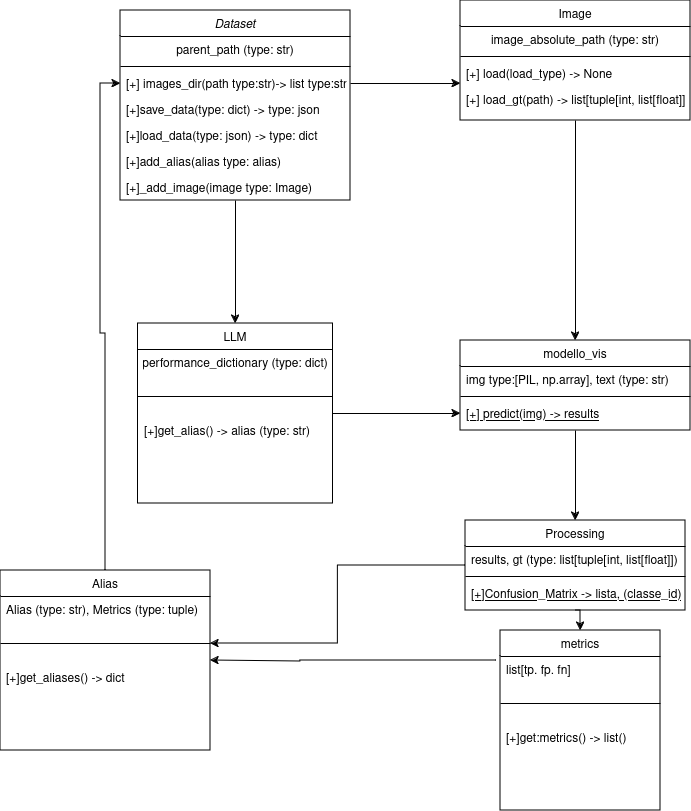

The diagram above was exported from draw.io. Its source (the exported page's mxGraphModel, read from the mxfile embedded in the PNG):
<mxGraphModel dx="1390" dy="725" grid="1" gridSize="10" guides="1" tooltips="1" connect="1" arrows="1" fold="1" page="1" pageScale="1" pageWidth="827" pageHeight="1169" math="0" shadow="0">
  <root>
    <mxCell id="WIyWlLk6GJQsqaUBKTNV-0" />
    <mxCell id="WIyWlLk6GJQsqaUBKTNV-1" parent="WIyWlLk6GJQsqaUBKTNV-0" />
    <mxCell id="gMzkLpTes28zvtLwv_WA-33" style="edgeStyle=orthogonalEdgeStyle;rounded=0;orthogonalLoop=1;jettySize=auto;html=1;entryX=0.5;entryY=0;entryDx=0;entryDy=0;" parent="WIyWlLk6GJQsqaUBKTNV-1" source="zkfFHV4jXpPFQw0GAbJ--0" target="gMzkLpTes28zvtLwv_WA-13" edge="1">
      <mxGeometry relative="1" as="geometry" />
    </mxCell>
    <mxCell id="zkfFHV4jXpPFQw0GAbJ--0" value="Dataset" style="swimlane;fontStyle=2;align=center;verticalAlign=top;childLayout=stackLayout;horizontal=1;startSize=26;horizontalStack=0;resizeParent=1;resizeLast=0;collapsible=1;marginBottom=0;rounded=0;shadow=0;strokeWidth=1;" parent="WIyWlLk6GJQsqaUBKTNV-1" vertex="1">
      <mxGeometry x="220" y="120" width="230" height="190" as="geometry">
        <mxRectangle x="230" y="140" width="160" height="26" as="alternateBounds" />
      </mxGeometry>
    </mxCell>
    <mxCell id="zkfFHV4jXpPFQw0GAbJ--2" value="parent_path (type: str)" style="text;align=center;verticalAlign=top;spacingLeft=4;spacingRight=4;overflow=hidden;rotatable=0;points=[[0,0.5],[1,0.5]];portConstraint=eastwest;rounded=0;shadow=0;html=0;" parent="zkfFHV4jXpPFQw0GAbJ--0" vertex="1">
      <mxGeometry y="26" width="230" height="26" as="geometry" />
    </mxCell>
    <mxCell id="zkfFHV4jXpPFQw0GAbJ--4" value="" style="line;html=1;strokeWidth=1;align=left;verticalAlign=middle;spacingTop=-1;spacingLeft=3;spacingRight=3;rotatable=0;labelPosition=right;points=[];portConstraint=eastwest;" parent="zkfFHV4jXpPFQw0GAbJ--0" vertex="1">
      <mxGeometry y="52" width="230" height="8" as="geometry" />
    </mxCell>
    <mxCell id="zkfFHV4jXpPFQw0GAbJ--5" value="[+] images_dir(path type:str)-&gt; list type:str" style="text;align=left;verticalAlign=top;spacingLeft=4;spacingRight=4;overflow=hidden;rotatable=0;points=[[0,0.5],[1,0.5]];portConstraint=eastwest;" parent="zkfFHV4jXpPFQw0GAbJ--0" vertex="1">
      <mxGeometry y="60" width="230" height="26" as="geometry" />
    </mxCell>
    <mxCell id="gMzkLpTes28zvtLwv_WA-5" value="[+]save_data(type: dict) -&gt; type: json" style="text;align=left;verticalAlign=top;spacingLeft=4;spacingRight=4;overflow=hidden;rotatable=0;points=[[0,0.5],[1,0.5]];portConstraint=eastwest;" parent="zkfFHV4jXpPFQw0GAbJ--0" vertex="1">
      <mxGeometry y="86" width="230" height="26" as="geometry" />
    </mxCell>
    <mxCell id="-6vVQxqYznfHwl8LPiv8-17" value="[+]load_data(type: json) -&gt; type: dict" style="text;align=left;verticalAlign=top;spacingLeft=4;spacingRight=4;overflow=hidden;rotatable=0;points=[[0,0.5],[1,0.5]];portConstraint=eastwest;" parent="zkfFHV4jXpPFQw0GAbJ--0" vertex="1">
      <mxGeometry y="112" width="230" height="26" as="geometry" />
    </mxCell>
    <mxCell id="gMzkLpTes28zvtLwv_WA-7" value="[+]add_alias(alias type: alias)" style="text;align=left;verticalAlign=top;spacingLeft=4;spacingRight=4;overflow=hidden;rotatable=0;points=[[0,0.5],[1,0.5]];portConstraint=eastwest;" parent="zkfFHV4jXpPFQw0GAbJ--0" vertex="1">
      <mxGeometry y="138" width="230" height="26" as="geometry" />
    </mxCell>
    <mxCell id="JivxwHCht0SdfE3d05JT-1" value="[+]_add_image(image type: Image)" style="text;align=left;verticalAlign=top;spacingLeft=4;spacingRight=4;overflow=hidden;rotatable=0;points=[[0,0.5],[1,0.5]];portConstraint=eastwest;" vertex="1" parent="zkfFHV4jXpPFQw0GAbJ--0">
      <mxGeometry y="164" width="230" height="26" as="geometry" />
    </mxCell>
    <mxCell id="-6vVQxqYznfHwl8LPiv8-10" value="" style="edgeStyle=orthogonalEdgeStyle;rounded=0;orthogonalLoop=1;jettySize=auto;html=1;" parent="WIyWlLk6GJQsqaUBKTNV-1" source="zkfFHV4jXpPFQw0GAbJ--6" target="-6vVQxqYznfHwl8LPiv8-6" edge="1">
      <mxGeometry relative="1" as="geometry" />
    </mxCell>
    <mxCell id="zkfFHV4jXpPFQw0GAbJ--6" value="modello_vis" style="swimlane;fontStyle=0;align=center;verticalAlign=top;childLayout=stackLayout;horizontal=1;startSize=26;horizontalStack=0;resizeParent=1;resizeLast=0;collapsible=1;marginBottom=0;rounded=0;shadow=0;strokeWidth=1;" parent="WIyWlLk6GJQsqaUBKTNV-1" vertex="1">
      <mxGeometry x="560" y="450" width="230" height="90" as="geometry">
        <mxRectangle x="130" y="380" width="160" height="26" as="alternateBounds" />
      </mxGeometry>
    </mxCell>
    <mxCell id="zkfFHV4jXpPFQw0GAbJ--7" value="img type:[PIL, np.array], text (type: str) " style="text;align=left;verticalAlign=top;spacingLeft=4;spacingRight=4;overflow=hidden;rotatable=0;points=[[0,0.5],[1,0.5]];portConstraint=eastwest;" parent="zkfFHV4jXpPFQw0GAbJ--6" vertex="1">
      <mxGeometry y="26" width="230" height="26" as="geometry" />
    </mxCell>
    <mxCell id="zkfFHV4jXpPFQw0GAbJ--9" value="" style="line;html=1;strokeWidth=1;align=left;verticalAlign=middle;spacingTop=-1;spacingLeft=3;spacingRight=3;rotatable=0;labelPosition=right;points=[];portConstraint=eastwest;" parent="zkfFHV4jXpPFQw0GAbJ--6" vertex="1">
      <mxGeometry y="52" width="230" height="8" as="geometry" />
    </mxCell>
    <mxCell id="zkfFHV4jXpPFQw0GAbJ--10" value="[+] predict(img) -&gt; results&#10;" style="text;align=left;verticalAlign=top;spacingLeft=4;spacingRight=4;overflow=hidden;rotatable=0;points=[[0,0.5],[1,0.5]];portConstraint=eastwest;fontStyle=4" parent="zkfFHV4jXpPFQw0GAbJ--6" vertex="1">
      <mxGeometry y="60" width="230" height="26" as="geometry" />
    </mxCell>
    <mxCell id="zkfFHV4jXpPFQw0GAbJ--13" value="metrics" style="swimlane;fontStyle=0;align=center;verticalAlign=top;childLayout=stackLayout;horizontal=1;startSize=26;horizontalStack=0;resizeParent=1;resizeLast=0;collapsible=1;marginBottom=0;rounded=0;shadow=0;strokeWidth=1;" parent="WIyWlLk6GJQsqaUBKTNV-1" vertex="1">
      <mxGeometry x="600" y="740" width="160" height="180" as="geometry">
        <mxRectangle x="340" y="380" width="170" height="26" as="alternateBounds" />
      </mxGeometry>
    </mxCell>
    <mxCell id="zkfFHV4jXpPFQw0GAbJ--14" value="list[tp. fp. fn]" style="text;align=left;verticalAlign=top;spacingLeft=4;spacingRight=4;overflow=hidden;rotatable=0;points=[[0,0.5],[1,0.5]];portConstraint=eastwest;" parent="zkfFHV4jXpPFQw0GAbJ--13" vertex="1">
      <mxGeometry y="26" width="160" height="26" as="geometry" />
    </mxCell>
    <mxCell id="zkfFHV4jXpPFQw0GAbJ--15" value="" style="line;html=1;strokeWidth=1;align=left;verticalAlign=middle;spacingTop=-1;spacingLeft=3;spacingRight=3;rotatable=0;labelPosition=right;points=[];portConstraint=eastwest;" parent="zkfFHV4jXpPFQw0GAbJ--13" vertex="1">
      <mxGeometry y="52" width="160" height="42" as="geometry" />
    </mxCell>
    <mxCell id="gMzkLpTes28zvtLwv_WA-12" value="[+]get:metrics() -&amp;gt; list()" style="text;strokeColor=none;fillColor=none;align=left;verticalAlign=middle;spacingLeft=4;spacingRight=4;overflow=hidden;points=[[0,0.5],[1,0.5]];portConstraint=eastwest;rotatable=0;whiteSpace=wrap;html=1;" parent="zkfFHV4jXpPFQw0GAbJ--13" vertex="1">
      <mxGeometry y="94" width="160" height="30" as="geometry" />
    </mxCell>
    <mxCell id="gMzkLpTes28zvtLwv_WA-4" style="edgeStyle=orthogonalEdgeStyle;rounded=0;orthogonalLoop=1;jettySize=auto;html=1;exitX=0.5;exitY=1;exitDx=0;exitDy=0;" parent="WIyWlLk6GJQsqaUBKTNV-1" source="zkfFHV4jXpPFQw0GAbJ--17" target="zkfFHV4jXpPFQw0GAbJ--6" edge="1">
      <mxGeometry relative="1" as="geometry" />
    </mxCell>
    <mxCell id="zkfFHV4jXpPFQw0GAbJ--17" value="Image" style="swimlane;fontStyle=0;align=center;verticalAlign=top;childLayout=stackLayout;horizontal=1;startSize=26;horizontalStack=0;resizeParent=1;resizeLast=0;collapsible=1;marginBottom=0;rounded=0;shadow=0;strokeWidth=1;" parent="WIyWlLk6GJQsqaUBKTNV-1" vertex="1">
      <mxGeometry x="560" y="110" width="230" height="120" as="geometry">
        <mxRectangle x="550" y="140" width="160" height="26" as="alternateBounds" />
      </mxGeometry>
    </mxCell>
    <mxCell id="zkfFHV4jXpPFQw0GAbJ--18" value="image_absolute_path (type: str)" style="text;align=center;verticalAlign=top;spacingLeft=4;spacingRight=4;overflow=hidden;rotatable=0;points=[[0,0.5],[1,0.5]];portConstraint=eastwest;" parent="zkfFHV4jXpPFQw0GAbJ--17" vertex="1">
      <mxGeometry y="26" width="230" height="26" as="geometry" />
    </mxCell>
    <mxCell id="zkfFHV4jXpPFQw0GAbJ--23" value="" style="line;html=1;strokeWidth=1;align=left;verticalAlign=middle;spacingTop=-1;spacingLeft=3;spacingRight=3;rotatable=0;labelPosition=right;points=[];portConstraint=eastwest;" parent="zkfFHV4jXpPFQw0GAbJ--17" vertex="1">
      <mxGeometry y="52" width="230" height="8" as="geometry" />
    </mxCell>
    <mxCell id="zkfFHV4jXpPFQw0GAbJ--24" value="[+] load(load_type) -&gt; None" style="text;align=left;verticalAlign=top;spacingLeft=4;spacingRight=4;overflow=hidden;rotatable=0;points=[[0,0.5],[1,0.5]];portConstraint=eastwest;" parent="zkfFHV4jXpPFQw0GAbJ--17" vertex="1">
      <mxGeometry y="60" width="230" height="26" as="geometry" />
    </mxCell>
    <mxCell id="gMzkLpTes28zvtLwv_WA-0" value="[+] load_gt(path) -&gt; list[tuple[int, list[float]]" style="text;align=left;verticalAlign=top;spacingLeft=4;spacingRight=4;overflow=hidden;rotatable=0;points=[[0,0.5],[1,0.5]];portConstraint=eastwest;" parent="zkfFHV4jXpPFQw0GAbJ--17" vertex="1">
      <mxGeometry y="86" width="230" height="26" as="geometry" />
    </mxCell>
    <mxCell id="gMzkLpTes28zvtLwv_WA-25" style="edgeStyle=orthogonalEdgeStyle;rounded=0;orthogonalLoop=1;jettySize=auto;html=1;entryX=0;entryY=0.5;entryDx=0;entryDy=0;" parent="WIyWlLk6GJQsqaUBKTNV-1" source="gMzkLpTes28zvtLwv_WA-13" target="zkfFHV4jXpPFQw0GAbJ--10" edge="1">
      <mxGeometry relative="1" as="geometry" />
    </mxCell>
    <mxCell id="gMzkLpTes28zvtLwv_WA-13" value="LLM" style="swimlane;fontStyle=0;align=center;verticalAlign=top;childLayout=stackLayout;horizontal=1;startSize=26;horizontalStack=0;resizeParent=1;resizeLast=0;collapsible=1;marginBottom=0;rounded=0;shadow=0;strokeWidth=1;" parent="WIyWlLk6GJQsqaUBKTNV-1" vertex="1">
      <mxGeometry x="237.5" y="433" width="195" height="180" as="geometry">
        <mxRectangle x="340" y="380" width="170" height="26" as="alternateBounds" />
      </mxGeometry>
    </mxCell>
    <mxCell id="gMzkLpTes28zvtLwv_WA-14" value="performance_dictionary (type: dict)" style="text;align=center;verticalAlign=top;spacingLeft=4;spacingRight=4;overflow=hidden;rotatable=0;points=[[0,0.5],[1,0.5]];portConstraint=eastwest;" parent="gMzkLpTes28zvtLwv_WA-13" vertex="1">
      <mxGeometry y="26" width="195" height="26" as="geometry" />
    </mxCell>
    <mxCell id="gMzkLpTes28zvtLwv_WA-15" value="" style="line;html=1;strokeWidth=1;align=left;verticalAlign=middle;spacingTop=-1;spacingLeft=3;spacingRight=3;rotatable=0;labelPosition=right;points=[];portConstraint=eastwest;" parent="gMzkLpTes28zvtLwv_WA-13" vertex="1">
      <mxGeometry y="52" width="195" height="42" as="geometry" />
    </mxCell>
    <mxCell id="gMzkLpTes28zvtLwv_WA-16" value="[+]get_alias() -&amp;gt; alias (type: str)" style="text;strokeColor=none;fillColor=none;align=left;verticalAlign=middle;spacingLeft=4;spacingRight=4;overflow=hidden;points=[[0,0.5],[1,0.5]];portConstraint=eastwest;rotatable=0;whiteSpace=wrap;html=1;" parent="gMzkLpTes28zvtLwv_WA-13" vertex="1">
      <mxGeometry y="94" width="195" height="30" as="geometry" />
    </mxCell>
    <mxCell id="gMzkLpTes28zvtLwv_WA-32" style="edgeStyle=orthogonalEdgeStyle;rounded=0;orthogonalLoop=1;jettySize=auto;html=1;entryX=0;entryY=0.5;entryDx=0;entryDy=0;" parent="WIyWlLk6GJQsqaUBKTNV-1" source="gMzkLpTes28zvtLwv_WA-18" target="zkfFHV4jXpPFQw0GAbJ--5" edge="1">
      <mxGeometry relative="1" as="geometry" />
    </mxCell>
    <mxCell id="gMzkLpTes28zvtLwv_WA-18" value="Alias" style="swimlane;fontStyle=0;align=center;verticalAlign=top;childLayout=stackLayout;horizontal=1;startSize=26;horizontalStack=0;resizeParent=1;resizeLast=0;collapsible=1;marginBottom=0;rounded=0;shadow=0;strokeWidth=1;" parent="WIyWlLk6GJQsqaUBKTNV-1" vertex="1">
      <mxGeometry x="100" y="680" width="210" height="180" as="geometry">
        <mxRectangle x="340" y="380" width="170" height="26" as="alternateBounds" />
      </mxGeometry>
    </mxCell>
    <mxCell id="gMzkLpTes28zvtLwv_WA-19" value="Alias (type: str), Metrics (type: tuple)" style="text;align=left;verticalAlign=top;spacingLeft=4;spacingRight=4;overflow=hidden;rotatable=0;points=[[0,0.5],[1,0.5]];portConstraint=eastwest;" parent="gMzkLpTes28zvtLwv_WA-18" vertex="1">
      <mxGeometry y="26" width="210" height="26" as="geometry" />
    </mxCell>
    <mxCell id="gMzkLpTes28zvtLwv_WA-20" value="" style="line;html=1;strokeWidth=1;align=left;verticalAlign=middle;spacingTop=-1;spacingLeft=3;spacingRight=3;rotatable=0;labelPosition=right;points=[];portConstraint=eastwest;" parent="gMzkLpTes28zvtLwv_WA-18" vertex="1">
      <mxGeometry y="52" width="210" height="42" as="geometry" />
    </mxCell>
    <mxCell id="gMzkLpTes28zvtLwv_WA-21" value="[+]get_aliases() -&amp;gt; dict" style="text;strokeColor=none;fillColor=none;align=left;verticalAlign=middle;spacingLeft=4;spacingRight=4;overflow=hidden;points=[[0,0.5],[1,0.5]];portConstraint=eastwest;rotatable=0;whiteSpace=wrap;html=1;" parent="gMzkLpTes28zvtLwv_WA-18" vertex="1">
      <mxGeometry y="94" width="210" height="30" as="geometry" />
    </mxCell>
    <mxCell id="-6vVQxqYznfHwl8LPiv8-16" style="edgeStyle=orthogonalEdgeStyle;rounded=0;orthogonalLoop=1;jettySize=auto;html=1;exitX=0;exitY=0.5;exitDx=0;exitDy=0;" parent="WIyWlLk6GJQsqaUBKTNV-1" source="-6vVQxqYznfHwl8LPiv8-6" target="gMzkLpTes28zvtLwv_WA-20" edge="1">
      <mxGeometry relative="1" as="geometry" />
    </mxCell>
    <mxCell id="JivxwHCht0SdfE3d05JT-2" style="edgeStyle=orthogonalEdgeStyle;rounded=0;orthogonalLoop=1;jettySize=auto;html=1;exitX=0.5;exitY=1;exitDx=0;exitDy=0;entryX=0.5;entryY=0;entryDx=0;entryDy=0;" edge="1" parent="WIyWlLk6GJQsqaUBKTNV-1" source="-6vVQxqYznfHwl8LPiv8-6" target="zkfFHV4jXpPFQw0GAbJ--13">
      <mxGeometry relative="1" as="geometry" />
    </mxCell>
    <mxCell id="-6vVQxqYznfHwl8LPiv8-6" value="Processing" style="swimlane;fontStyle=0;align=center;verticalAlign=top;childLayout=stackLayout;horizontal=1;startSize=26;horizontalStack=0;resizeParent=1;resizeLast=0;collapsible=1;marginBottom=0;rounded=0;shadow=0;strokeWidth=1;" parent="WIyWlLk6GJQsqaUBKTNV-1" vertex="1">
      <mxGeometry x="565" y="630" width="220" height="90" as="geometry">
        <mxRectangle x="130" y="380" width="160" height="26" as="alternateBounds" />
      </mxGeometry>
    </mxCell>
    <mxCell id="-6vVQxqYznfHwl8LPiv8-7" value="results, gt (type: list[tuple[int, list[float]])" style="text;align=left;verticalAlign=top;spacingLeft=4;spacingRight=4;overflow=hidden;rotatable=0;points=[[0,0.5],[1,0.5]];portConstraint=eastwest;" parent="-6vVQxqYznfHwl8LPiv8-6" vertex="1">
      <mxGeometry y="26" width="220" height="26" as="geometry" />
    </mxCell>
    <mxCell id="-6vVQxqYznfHwl8LPiv8-8" value="" style="line;html=1;strokeWidth=1;align=left;verticalAlign=middle;spacingTop=-1;spacingLeft=3;spacingRight=3;rotatable=0;labelPosition=right;points=[];portConstraint=eastwest;" parent="-6vVQxqYznfHwl8LPiv8-6" vertex="1">
      <mxGeometry y="52" width="220" height="8" as="geometry" />
    </mxCell>
    <mxCell id="-6vVQxqYznfHwl8LPiv8-9" value="[+]Confusion_Matrix -&gt; lista, (classe_id)&#10;" style="text;align=left;verticalAlign=top;spacingLeft=4;spacingRight=4;overflow=hidden;rotatable=0;points=[[0,0.5],[1,0.5]];portConstraint=eastwest;fontStyle=4" parent="-6vVQxqYznfHwl8LPiv8-6" vertex="1">
      <mxGeometry y="60" width="220" height="26" as="geometry" />
    </mxCell>
    <mxCell id="JivxwHCht0SdfE3d05JT-0" style="edgeStyle=orthogonalEdgeStyle;rounded=0;orthogonalLoop=1;jettySize=auto;html=1;exitX=1;exitY=0.5;exitDx=0;exitDy=0;entryX=0;entryY=0.885;entryDx=0;entryDy=0;entryPerimeter=0;" edge="1" parent="WIyWlLk6GJQsqaUBKTNV-1" source="zkfFHV4jXpPFQw0GAbJ--5" target="zkfFHV4jXpPFQw0GAbJ--24">
      <mxGeometry relative="1" as="geometry" />
    </mxCell>
    <mxCell id="gMzkLpTes28zvtLwv_WA-29" style="edgeStyle=orthogonalEdgeStyle;rounded=0;orthogonalLoop=1;jettySize=auto;html=1;exitX=-0.025;exitY=0.154;exitDx=0;exitDy=0;exitPerimeter=0;entryX=1;entryY=0.5;entryDx=0;entryDy=0;" parent="WIyWlLk6GJQsqaUBKTNV-1" source="zkfFHV4jXpPFQw0GAbJ--14" edge="1" target="gMzkLpTes28zvtLwv_WA-18">
      <mxGeometry relative="1" as="geometry">
        <mxPoint x="320" y="770" as="targetPoint" />
        <mxPoint x="550" y="770" as="sourcePoint" />
        <Array as="points">
          <mxPoint x="400" y="770" />
          <mxPoint x="400" y="771" />
        </Array>
      </mxGeometry>
    </mxCell>
  </root>
</mxGraphModel>